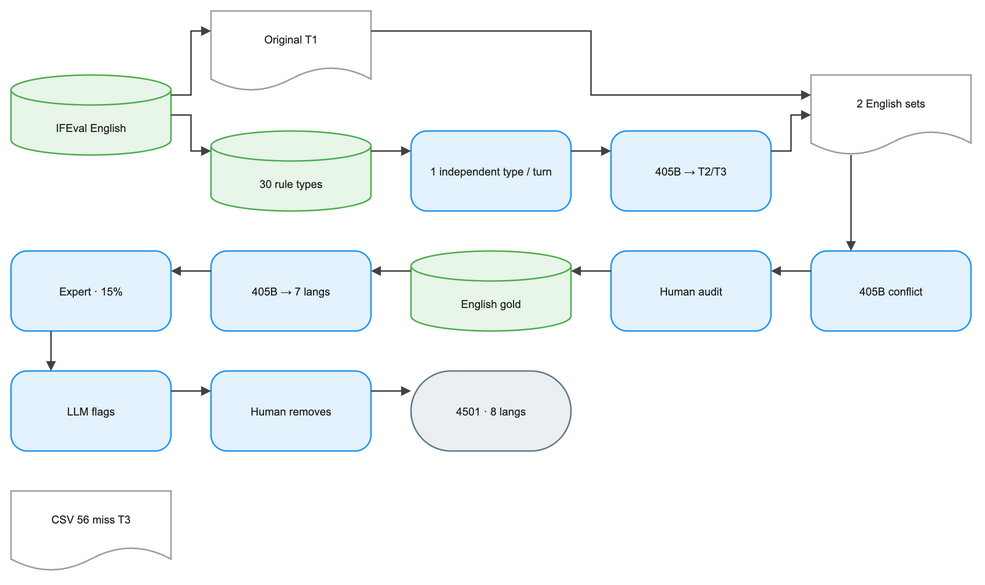

The diagram above was exported from draw.io. Its source (the exported page's mxGraphModel, read from the mxfile embedded in the PNG):
<mxGraphModel dx="1120" dy="720" grid="1" gridSize="8" guides="1" tooltips="1" connect="1" arrows="1" fold="1" page="1" pageScale="1" pageWidth="1000" pageHeight="640" math="0" background="#FFFFFF">
  <root>
    <mxCell id="0" />
    <mxCell id="1" parent="0" />
    <mxCell id="2" value="IFEval English" style="convertToSvg=1;shape=cylinder3;boundedLbl=1;backgroundOutline=1;size=15;html=0;whiteSpace=wrap;fillColor=#E8F5E9;strokeColor=#4CAF50;strokeWidth=1.5;fontColor=#212121;fontSize=11;fontFamily=Arial, Helvetica, sans-serif;verticalAlign=middle;align=center" vertex="1" parent="1">
      <mxGeometry x="-40" y="64" width="160" height="80" as="geometry" />
    </mxCell>
    <mxCell id="3" value="Original T1" style="convertToSvg=1;shape=document;boundedLbl=1;html=0;whiteSpace=wrap;fillColor=#FFFFFF;strokeColor=#9E9E9E;strokeWidth=1.5;fontColor=#212121;fontSize=11;fontFamily=Arial, Helvetica, sans-serif;verticalAlign=middle;align=center" vertex="1" parent="1">
      <mxGeometry x="160" y="0" width="160" height="80" as="geometry" />
    </mxCell>
    <mxCell id="4" value="30 rule types" style="convertToSvg=1;shape=cylinder3;boundedLbl=1;backgroundOutline=1;size=15;html=0;whiteSpace=wrap;fillColor=#E8F5E9;strokeColor=#4CAF50;strokeWidth=1.5;fontColor=#212121;fontSize=11;fontFamily=Arial, Helvetica, sans-serif;verticalAlign=middle;align=center" vertex="1" parent="1">
      <mxGeometry x="160" y="120" width="160" height="80" as="geometry" />
    </mxCell>
    <mxCell id="5" value="1 independent type / turn" style="convertToSvg=1;rounded=1;arcSize=20;html=0;whiteSpace=wrap;fillColor=#E3F2FD;strokeColor=#2196F3;strokeWidth=1.5;fontColor=#212121;fontSize=11;fontFamily=Arial, Helvetica, sans-serif;verticalAlign=middle;align=center" vertex="1" parent="1">
      <mxGeometry x="360" y="120" width="160" height="80" as="geometry" />
    </mxCell>
    <mxCell id="6" value="405B → T2/T3" style="convertToSvg=1;rounded=1;arcSize=20;html=0;whiteSpace=wrap;fillColor=#E3F2FD;strokeColor=#2196F3;strokeWidth=1.5;fontColor=#212121;fontSize=11;fontFamily=Arial, Helvetica, sans-serif;verticalAlign=middle;align=center" vertex="1" parent="1">
      <mxGeometry x="560" y="120" width="160" height="80" as="geometry" />
    </mxCell>
    <mxCell id="7" value="2 English sets" style="convertToSvg=1;shape=document;boundedLbl=1;html=0;whiteSpace=wrap;fillColor=#FFFFFF;strokeColor=#9E9E9E;strokeWidth=1.5;fontColor=#212121;fontSize=11;fontFamily=Arial, Helvetica, sans-serif;verticalAlign=middle;align=center" vertex="1" parent="1">
      <mxGeometry x="760" y="64" width="160" height="80" as="geometry" />
    </mxCell>
    <mxCell id="8" value="405B conflict" style="convertToSvg=1;rounded=1;arcSize=20;html=0;whiteSpace=wrap;fillColor=#E3F2FD;strokeColor=#2196F3;strokeWidth=1.5;fontColor=#212121;fontSize=11;fontFamily=Arial, Helvetica, sans-serif;verticalAlign=middle;align=center" vertex="1" parent="1">
      <mxGeometry x="760" y="240" width="160" height="80" as="geometry" />
    </mxCell>
    <mxCell id="9" value="Human audit" style="convertToSvg=1;rounded=1;arcSize=20;html=0;whiteSpace=wrap;fillColor=#E3F2FD;strokeColor=#2196F3;strokeWidth=1.5;fontColor=#212121;fontSize=11;fontFamily=Arial, Helvetica, sans-serif;verticalAlign=middle;align=center" vertex="1" parent="1">
      <mxGeometry x="560" y="240" width="160" height="80" as="geometry" />
    </mxCell>
    <mxCell id="10" value="English gold" style="convertToSvg=1;shape=cylinder3;boundedLbl=1;backgroundOutline=1;size=15;html=0;whiteSpace=wrap;fillColor=#E8F5E9;strokeColor=#4CAF50;strokeWidth=1.5;fontColor=#212121;fontSize=11;fontFamily=Arial, Helvetica, sans-serif;verticalAlign=middle;align=center" vertex="1" parent="1">
      <mxGeometry x="360" y="240" width="160" height="80" as="geometry" />
    </mxCell>
    <mxCell id="11" value="405B → 7 langs" style="convertToSvg=1;rounded=1;arcSize=20;html=0;whiteSpace=wrap;fillColor=#E3F2FD;strokeColor=#2196F3;strokeWidth=1.5;fontColor=#212121;fontSize=11;fontFamily=Arial, Helvetica, sans-serif;verticalAlign=middle;align=center" vertex="1" parent="1">
      <mxGeometry x="160" y="240" width="160" height="80" as="geometry" />
    </mxCell>
    <mxCell id="12" value="Expert · 15%" style="convertToSvg=1;rounded=1;arcSize=20;html=0;whiteSpace=wrap;fillColor=#E3F2FD;strokeColor=#2196F3;strokeWidth=1.5;fontColor=#212121;fontSize=11;fontFamily=Arial, Helvetica, sans-serif;verticalAlign=middle;align=center" vertex="1" parent="1">
      <mxGeometry x="-40" y="240" width="160" height="80" as="geometry" />
    </mxCell>
    <mxCell id="13" value="LLM flags" style="convertToSvg=1;rounded=1;arcSize=20;html=0;whiteSpace=wrap;fillColor=#E3F2FD;strokeColor=#2196F3;strokeWidth=1.5;fontColor=#212121;fontSize=11;fontFamily=Arial, Helvetica, sans-serif;verticalAlign=middle;align=center" vertex="1" parent="1">
      <mxGeometry x="-40" y="360" width="160" height="80" as="geometry" />
    </mxCell>
    <mxCell id="14" value="Human removes" style="convertToSvg=1;rounded=1;arcSize=20;html=0;whiteSpace=wrap;fillColor=#E3F2FD;strokeColor=#2196F3;strokeWidth=1.5;fontColor=#212121;fontSize=11;fontFamily=Arial, Helvetica, sans-serif;verticalAlign=middle;align=center" vertex="1" parent="1">
      <mxGeometry x="160" y="360" width="160" height="80" as="geometry" />
    </mxCell>
    <mxCell id="15" value="4501 · 8 langs" style="convertToSvg=1;rounded=1;arcSize=50;html=0;whiteSpace=wrap;fillColor=#ECEFF1;strokeColor=#607D8B;strokeWidth=1.5;fontColor=#212121;fontSize=11;fontFamily=Arial, Helvetica, sans-serif;verticalAlign=middle;align=center" vertex="1" parent="1">
      <mxGeometry x="360" y="360" width="160" height="80" as="geometry" />
    </mxCell>
    <mxCell id="16" value="CSV 56 miss T3" style="convertToSvg=1;shape=document;boundedLbl=1;html=0;whiteSpace=wrap;fillColor=#FFFFFF;strokeColor=#9E9E9E;strokeWidth=1.5;fontColor=#212121;fontSize=11;fontFamily=Arial, Helvetica, sans-serif;verticalAlign=middle;align=center" vertex="1" parent="1">
      <mxGeometry x="-40" y="480" width="160" height="80" as="geometry" />
    </mxCell>
    <mxCell id="17" value="" style="convertToSvg=1;edgeStyle=orthogonalEdgeStyle;rounded=0;orthogonalLoop=1;jettySize=auto;html=0;strokeColor=#424242;strokeWidth=1.5;endArrow=block;endFill=1;exitX=1;exitY=0.25;exitDx=0;exitDy=0;entryX=0;entryY=0.25;entryDx=0;entryDy=0;jumpStyle=arc;jumpSize=8" edge="1" parent="1" source="2" target="3">
      <mxGeometry relative="1" as="geometry" />
    </mxCell>
    <mxCell id="18" value="" style="convertToSvg=1;edgeStyle=orthogonalEdgeStyle;rounded=0;orthogonalLoop=1;jettySize=auto;html=0;strokeColor=#424242;strokeWidth=1.5;endArrow=block;endFill=1;exitX=1;exitY=0.5;exitDx=0;exitDy=0;entryX=0;entryY=0.25;entryDx=0;entryDy=0;jumpStyle=arc;jumpSize=8" edge="1" parent="1" source="2" target="4">
      <mxGeometry relative="1" as="geometry" />
    </mxCell>
    <mxCell id="19" value="" style="convertToSvg=1;edgeStyle=orthogonalEdgeStyle;rounded=0;orthogonalLoop=1;jettySize=auto;html=0;strokeColor=#424242;strokeWidth=1.5;endArrow=block;endFill=1;exitX=1;exitY=0.25;exitDx=0;exitDy=0;entryX=0;entryY=0.25;entryDx=0;entryDy=0;jumpStyle=arc;jumpSize=8" edge="1" parent="1" source="4" target="5">
      <mxGeometry relative="1" as="geometry" />
    </mxCell>
    <mxCell id="20" value="" style="convertToSvg=1;edgeStyle=orthogonalEdgeStyle;rounded=0;orthogonalLoop=1;jettySize=auto;html=0;strokeColor=#424242;strokeWidth=1.5;endArrow=block;endFill=1;exitX=1;exitY=0.25;exitDx=0;exitDy=0;entryX=0;entryY=0.25;entryDx=0;entryDy=0;jumpStyle=arc;jumpSize=8" edge="1" parent="1" source="5" target="6">
      <mxGeometry relative="1" as="geometry" />
    </mxCell>
    <mxCell id="21" value="" style="convertToSvg=1;edgeStyle=orthogonalEdgeStyle;rounded=0;orthogonalLoop=1;jettySize=auto;html=0;strokeColor=#424242;strokeWidth=1.5;endArrow=block;endFill=1;exitX=1;exitY=0.25;exitDx=0;exitDy=0;entryX=0;entryY=0.25;entryDx=0;entryDy=0;jumpStyle=arc;jumpSize=8" edge="1" parent="1" source="3" target="7">
      <mxGeometry relative="1" as="geometry" />
    </mxCell>
    <mxCell id="22" value="" style="convertToSvg=1;edgeStyle=orthogonalEdgeStyle;rounded=0;orthogonalLoop=1;jettySize=auto;html=0;strokeColor=#424242;strokeWidth=1.5;endArrow=block;endFill=1;exitX=1;exitY=0.25;exitDx=0;exitDy=0;entryX=0;entryY=0.5;entryDx=0;entryDy=0;jumpStyle=arc;jumpSize=8" edge="1" parent="1" source="6" target="7">
      <mxGeometry relative="1" as="geometry" />
    </mxCell>
    <mxCell id="23" value="" style="convertToSvg=1;edgeStyle=orthogonalEdgeStyle;rounded=0;orthogonalLoop=1;jettySize=auto;html=0;strokeColor=#424242;strokeWidth=1.5;endArrow=block;endFill=1;exitX=0.25;exitY=1;exitDx=0;exitDy=0;entryX=0.25;entryY=0;entryDx=0;entryDy=0;jumpStyle=arc;jumpSize=8" edge="1" parent="1" source="7" target="8">
      <mxGeometry relative="1" as="geometry" />
    </mxCell>
    <mxCell id="24" value="" style="convertToSvg=1;edgeStyle=orthogonalEdgeStyle;rounded=0;orthogonalLoop=1;jettySize=auto;html=0;strokeColor=#424242;strokeWidth=1.5;endArrow=block;endFill=1;exitX=0;exitY=0.25;exitDx=0;exitDy=0;entryX=1;entryY=0.25;entryDx=0;entryDy=0;jumpStyle=arc;jumpSize=8" edge="1" parent="1" source="8" target="9">
      <mxGeometry relative="1" as="geometry" />
    </mxCell>
    <mxCell id="25" value="" style="convertToSvg=1;edgeStyle=orthogonalEdgeStyle;rounded=0;orthogonalLoop=1;jettySize=auto;html=0;strokeColor=#424242;strokeWidth=1.5;endArrow=block;endFill=1;exitX=0;exitY=0.25;exitDx=0;exitDy=0;entryX=1;entryY=0.25;entryDx=0;entryDy=0;jumpStyle=arc;jumpSize=8" edge="1" parent="1" source="9" target="10">
      <mxGeometry relative="1" as="geometry" />
    </mxCell>
    <mxCell id="26" value="" style="convertToSvg=1;edgeStyle=orthogonalEdgeStyle;rounded=0;orthogonalLoop=1;jettySize=auto;html=0;strokeColor=#424242;strokeWidth=1.5;endArrow=block;endFill=1;exitX=0;exitY=0.25;exitDx=0;exitDy=0;entryX=1;entryY=0.25;entryDx=0;entryDy=0;jumpStyle=arc;jumpSize=8" edge="1" parent="1" source="10" target="11">
      <mxGeometry relative="1" as="geometry" />
    </mxCell>
    <mxCell id="27" value="" style="convertToSvg=1;edgeStyle=orthogonalEdgeStyle;rounded=0;orthogonalLoop=1;jettySize=auto;html=0;strokeColor=#424242;strokeWidth=1.5;endArrow=block;endFill=1;exitX=0;exitY=0.25;exitDx=0;exitDy=0;entryX=1;entryY=0.25;entryDx=0;entryDy=0;jumpStyle=arc;jumpSize=8" edge="1" parent="1" source="11" target="12">
      <mxGeometry relative="1" as="geometry" />
    </mxCell>
    <mxCell id="28" value="" style="convertToSvg=1;edgeStyle=orthogonalEdgeStyle;rounded=0;orthogonalLoop=1;jettySize=auto;html=0;strokeColor=#424242;strokeWidth=1.5;endArrow=block;endFill=1;exitX=0.25;exitY=1;exitDx=0;exitDy=0;entryX=0.25;entryY=0;entryDx=0;entryDy=0;jumpStyle=arc;jumpSize=8" edge="1" parent="1" source="12" target="13">
      <mxGeometry relative="1" as="geometry" />
    </mxCell>
    <mxCell id="29" value="" style="convertToSvg=1;edgeStyle=orthogonalEdgeStyle;rounded=0;orthogonalLoop=1;jettySize=auto;html=0;strokeColor=#424242;strokeWidth=1.5;endArrow=block;endFill=1;exitX=1;exitY=0.25;exitDx=0;exitDy=0;entryX=0;entryY=0.25;entryDx=0;entryDy=0;jumpStyle=arc;jumpSize=8" edge="1" parent="1" source="13" target="14">
      <mxGeometry relative="1" as="geometry" />
    </mxCell>
    <mxCell id="30" value="" style="convertToSvg=1;edgeStyle=orthogonalEdgeStyle;rounded=0;orthogonalLoop=1;jettySize=auto;html=0;strokeColor=#424242;strokeWidth=1.5;endArrow=block;endFill=1;exitX=1;exitY=0.25;exitDx=0;exitDy=0;entryX=0;entryY=0.25;entryDx=0;entryDy=0;jumpStyle=arc;jumpSize=8" edge="1" parent="1" source="14" target="15">
      <mxGeometry relative="1" as="geometry" />
    </mxCell>
  </root>
</mxGraphModel>